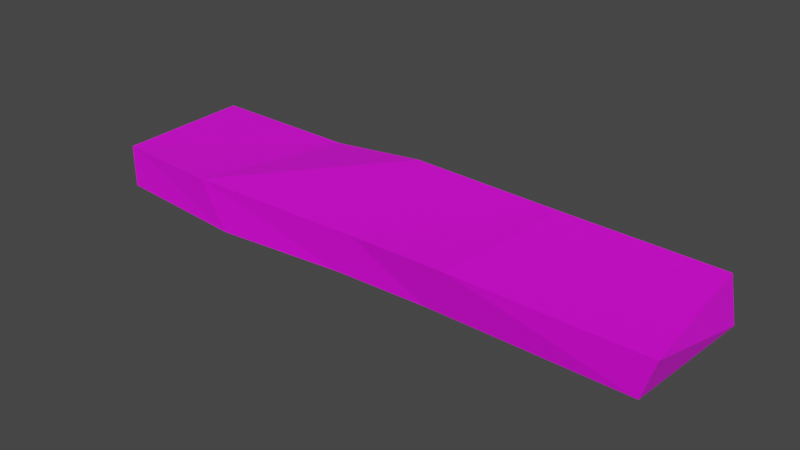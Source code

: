 # Source: Plank.blend  (saved by Blender 3.2.14; exported with 4.5.12 LTS)
import bpy
from mathutils import Matrix  # noqa: F401  (used for matrix-valued properties, if any)

bpy.ops.wm.read_factory_settings(use_empty=True)
scene = bpy.context.scene
scene.name = 'Scene'

# ---- collections
col_collection = bpy.data.collections.new('Collection'); scene.collection.children.link(col_collection)

# ---- images (referenced by path relative to the original .blend; pixels are not part of the script)
import os
ASSET_DIR = os.environ.get("B2B_ASSET_DIR", "")  # directory of the original .blend (textures are referenced by path, not embedded)
HERE = os.path.dirname(os.path.abspath(__file__))  # packed textures are extracted next to this script under _unpacked/

def load_image(name, relpath, width, height, colorspace="sRGB"):
    """Load a texture the original file referenced (path relative to the .blend, or extracted next to this script)."""
    p = next((c for c in (os.path.join(HERE, relpath), os.path.join(ASSET_DIR, relpath)) if relpath and os.path.exists(c)), "")
    if p:
        img = bpy.data.images.load(p, check_existing=True)
        img.name = name
    else:  # same state as the original file: an image datablock whose file is absent (Cycles renders it pink)
        img = bpy.data.images.new(name, width, height)
        img.source = "FILE"
        img.filepath = "//" + (relpath or name)
    img.colorspace_settings.name = colorspace
    return img
img_blender_palette_png = load_image('Blender Palette.png', 'Blender Palette.png', 1024, 1024, 'sRGB')

# ---- materials (node trees are filled in below, after node groups)
mat_material = bpy.data.materials.new('Material')
mat_material.use_transparent_shadow = False

# ---- material node trees
mat_material.use_nodes = True; mat_material.node_tree.nodes.clear()
_N = mat_material.node_tree.nodes; _L = mat_material.node_tree.links
n0 = _N.new('ShaderNodeBsdfPrincipled'); n0.name = 'Principled BSDF'; n0.location = (10, 300)
n0.distribution = 'GGX'
n0.subsurface_method = 'RANDOM_WALK_SKIN'
n0.inputs[3].default_value = 1.45
n0.inputs[27].default_value = (0.0, 0.0, 0.0, 1.0)
n0.inputs[28].default_value = 1.0
n1 = _N.new('ShaderNodeOutputMaterial'); n1.name = 'Material Output'; n1.location = (300, 300)
n2 = _N.new('ShaderNodeTexImage'); n2.name = 'Image Texture'; n2.location = (-376, 227)
n2.image = img_blender_palette_png
n2.interpolation = 'Closest'
_L.new(n0.outputs[0], n1.inputs[0])
_L.new(n2.outputs[0], n0.inputs[0])
n1.is_active_output = True

# ---- world
world_world = bpy.data.worlds.new('World'); scene.world = world_world
world_world.use_nodes = True; world_world.node_tree.nodes.clear()
_N = world_world.node_tree.nodes; _L = world_world.node_tree.links
n0 = _N.new('ShaderNodeOutputWorld'); n0.name = 'World Output'; n0.location = (300, 300)
n1 = _N.new('ShaderNodeBackground'); n1.name = 'Background'; n1.location = (10, 300)
n1.inputs[0].default_value = (0.05088, 0.05088, 0.05088, 1.0)
_L.new(n1.outputs[0], n0.inputs[0])
n0.is_active_output = True
world_world.color = (0.05088, 0.05088, 0.05088)
world_world.use_sun_shadow = False
world_world.sun_shadow_jitter_overblur = 0.0

# ---- meshes
me_cube = bpy.data.meshes.new('Cube')
me_cube.from_pydata([(-1.0, -0.25, -0.075), (-1.0, -0.25, 0.075), (-1.0, 0.25, -0.075), (-1.023, 0.2448, 0.075), (1.0, -0.25, -0.075), (1.051, -0.27, 0.075), (1.032, 0.2386, -0.07864), (1.0, 0.25, 0.075), (0.507, 0.2378, -0.08648), (-0.1452, 0.248, -0.0828), (-0.4941, 0.245, -0.09881), (-0.4952, 0.2652, 0.05633), (-0.1163, 0.243, 0.1057), (0.4482, 0.2326, 0.09655), (-0.5094, -0.2783, -0.08782), (-0.031, -0.2526, -0.075), (0.2976, -0.2387, -0.07855), (0.4009, -0.2802, 0.08792), (0.03769, -0.2687, 0.07915), (-0.6045, -0.2835, 0.07848)], [], [(0, 1, 3, 2), (8, 13, 7, 6), (6, 7, 5, 4), (14, 19, 1, 0), (8, 6, 4, 16), (11, 3, 1, 19), (7, 13, 17, 5), (13, 12, 18, 17), (12, 11, 19, 18), (2, 10, 14, 0), (10, 9, 15, 14), (9, 8, 16, 15), (4, 5, 17, 16), (16, 17, 18, 15), (15, 18, 19, 14), (2, 3, 11, 10), (10, 11, 12, 9), (9, 12, 13, 8)])
_uv = me_cube.uv_layers.new(name='UVMap')
_uv.uv.foreach_set('vector', [0.6889, 0.5331, 0.7018, 0.5331, 0.7018, 0.546, 0.6889, 0.546, 0.6889, 0.5557, 0.7018, 0.5557, 0.7018, 0.5589, 0.6889, 0.5589, 0.6889, 0.5589, 0.7018, 0.5589, 0.7018, 0.5718, 0.6889, 0.5718, 0.6889, 0.5815, 0.7018, 0.5815, 0.7018, 0.5847, 0.6889, 0.5847, 0.6856, 0.5589, 0.6889, 0.5589, 0.6889, 0.5718, 0.6856, 0.5718, 0.7115, 0.5589, 0.7147, 0.5589, 0.7147, 0.5718, 0.7115, 0.5718, 0.7018, 0.5589, 0.705, 0.5589, 0.705, 0.5718, 0.7018, 0.5718, 0.705, 0.5589, 0.7082, 0.5589, 0.7082, 0.5718, 0.705, 0.5718, 0.7082, 0.5589, 0.7115, 0.5589, 0.7115, 0.5718, 0.7082, 0.5718, 0.676, 0.5589, 0.6792, 0.5589, 0.6792, 0.5718, 0.676, 0.5718, 0.6792, 0.5589, 0.6824, 0.5589, 0.6824, 0.5718, 0.6792, 0.5718, 0.6824, 0.5589, 0.6856, 0.5589, 0.6856, 0.5718, 0.6824, 0.5718, 0.6889, 0.5718, 0.7018, 0.5718, 0.7018, 0.575, 0.6889, 0.575, 0.6889, 0.575, 0.7018, 0.575, 0.7018, 0.5783, 0.6889, 0.5783, 0.6889, 0.5783, 0.7018, 0.5783, 0.7018, 0.5815, 0.6889, 0.5815, 0.6889, 0.546, 0.7018, 0.546, 0.7018, 0.5492, 0.6889, 0.5492, 0.6889, 0.5492, 0.7018, 0.5492, 0.7018, 0.5525, 0.6889, 0.5525, 0.6889, 0.5525, 0.7018, 0.5525, 0.7018, 0.5557, 0.6889, 0.5557])
me_cube.materials.append(mat_material)
me_cube.update()

# ---- objects
ob_plank = bpy.data.objects.new('Plank', me_cube)

# ---- transforms, parenting, visibility, modifiers, constraints
ob_plank.location = (0.0, 0.0, 0.0)

# ---- collection membership
col_collection.objects.link(ob_plank)

# ---- scene / render settings (as saved in the file)
scene.frame_start = 0; scene.frame_end = 100; scene.frame_set(57)
scene.render.engine = 'BLENDER_EEVEE_NEXT'
scene.render.fps = 30
scene.cycles.use_denoising = False
scene.cycles.sampling_pattern = 'TABULATED_SOBOL'
scene.cycles.use_light_tree = False
scene.view_settings.view_transform = 'Filmic'
bpy.context.view_layer.update()

# ---- added for rendering (the .blend has no active camera and no usable light): camera, sun
cam_auto = bpy.data.cameras.new('AutoCamera')
cam_auto.lens = 50.0
cam_auto.sensor_width = 36.0
cam_auto.clip_end = 1000.0
ob_auto_camera = bpy.data.objects.new('AutoCamera', cam_auto)
scene.collection.objects.link(ob_auto_camera)
ob_auto_camera.location = (2.00846, -2.40209, 1.59876)
ob_auto_camera.rotation_euler = (1.09748, -7.21219e-08, 0.694738)
scene.camera = ob_auto_camera
light_auto_sun = bpy.data.lights.new('AutoSun', 'SUN')
light_auto_sun.energy = 3.0
light_auto_sun.angle = 0.0523599
ob_auto_sun = bpy.data.objects.new('AutoSun', light_auto_sun)
scene.collection.objects.link(ob_auto_sun)
ob_auto_sun.rotation_euler = (0.872665, 0.174533, 0.523599)
bpy.context.view_layer.update()
